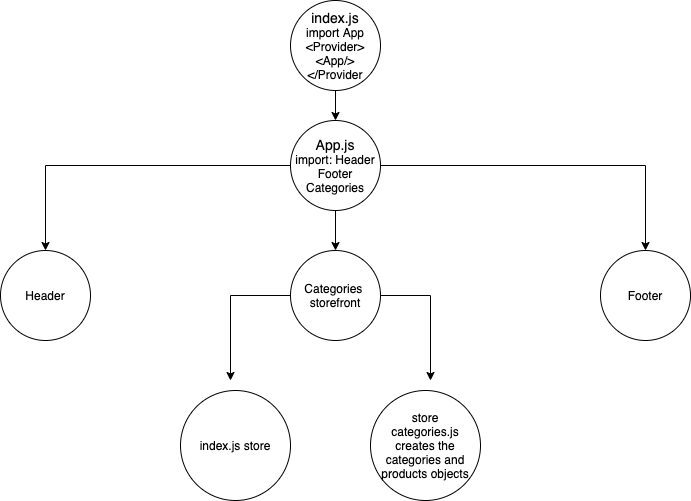

The diagram above was exported from draw.io. Its source (the exported page's mxGraphModel, read from the mxfile embedded in the PNG):
<mxGraphModel dx="1056" dy="518" grid="1" gridSize="10" guides="1" tooltips="1" connect="1" arrows="1" fold="1" page="1" pageScale="1" pageWidth="850" pageHeight="1100" math="0" shadow="0">
  <root>
    <mxCell id="0" />
    <mxCell id="1" parent="0" />
    <mxCell id="aDu_6RaS1xhpqnDTSCua-6" value="" style="edgeStyle=orthogonalEdgeStyle;rounded=0;orthogonalLoop=1;jettySize=auto;html=1;" edge="1" parent="1" source="aDu_6RaS1xhpqnDTSCua-1" target="aDu_6RaS1xhpqnDTSCua-2">
      <mxGeometry relative="1" as="geometry" />
    </mxCell>
    <mxCell id="aDu_6RaS1xhpqnDTSCua-1" value="&lt;font style=&quot;font-size: 14px&quot;&gt;index.js&lt;/font&gt;&lt;br&gt;import App&lt;br&gt;&amp;lt;Provider&amp;gt;&lt;br&gt;&amp;lt;App/&amp;gt;&lt;br&gt;&amp;lt;/Provider" style="ellipse;whiteSpace=wrap;html=1;aspect=fixed;" vertex="1" parent="1">
      <mxGeometry x="380" y="10" width="90" height="90" as="geometry" />
    </mxCell>
    <mxCell id="aDu_6RaS1xhpqnDTSCua-9" value="" style="edgeStyle=orthogonalEdgeStyle;rounded=0;orthogonalLoop=1;jettySize=auto;html=1;" edge="1" parent="1" source="aDu_6RaS1xhpqnDTSCua-2" target="aDu_6RaS1xhpqnDTSCua-3">
      <mxGeometry relative="1" as="geometry">
        <mxPoint x="300" y="175" as="targetPoint" />
      </mxGeometry>
    </mxCell>
    <mxCell id="aDu_6RaS1xhpqnDTSCua-11" value="" style="edgeStyle=orthogonalEdgeStyle;rounded=0;orthogonalLoop=1;jettySize=auto;html=1;entryX=0.5;entryY=0;entryDx=0;entryDy=0;" edge="1" parent="1" source="aDu_6RaS1xhpqnDTSCua-2" target="aDu_6RaS1xhpqnDTSCua-4">
      <mxGeometry relative="1" as="geometry">
        <mxPoint x="550" y="175" as="targetPoint" />
      </mxGeometry>
    </mxCell>
    <mxCell id="aDu_6RaS1xhpqnDTSCua-12" value="" style="edgeStyle=orthogonalEdgeStyle;rounded=0;orthogonalLoop=1;jettySize=auto;html=1;" edge="1" parent="1" source="aDu_6RaS1xhpqnDTSCua-2" target="aDu_6RaS1xhpqnDTSCua-5">
      <mxGeometry relative="1" as="geometry" />
    </mxCell>
    <mxCell id="aDu_6RaS1xhpqnDTSCua-2" value="&lt;font&gt;&lt;font style=&quot;font-size: 14px&quot;&gt;App.js&lt;br&gt;&lt;/font&gt;import: Header&lt;br&gt;Footer&lt;br&gt;Categories&lt;br&gt;&lt;/font&gt;" style="ellipse;whiteSpace=wrap;html=1;aspect=fixed;" vertex="1" parent="1">
      <mxGeometry x="380" y="130" width="90" height="90" as="geometry" />
    </mxCell>
    <mxCell id="aDu_6RaS1xhpqnDTSCua-3" value="Header" style="ellipse;whiteSpace=wrap;html=1;aspect=fixed;" vertex="1" parent="1">
      <mxGeometry x="90" y="260" width="90" height="90" as="geometry" />
    </mxCell>
    <mxCell id="aDu_6RaS1xhpqnDTSCua-4" value="Footer" style="ellipse;whiteSpace=wrap;html=1;aspect=fixed;" vertex="1" parent="1">
      <mxGeometry x="690" y="260" width="90" height="90" as="geometry" />
    </mxCell>
    <mxCell id="aDu_6RaS1xhpqnDTSCua-16" value="" style="edgeStyle=orthogonalEdgeStyle;rounded=0;orthogonalLoop=1;jettySize=auto;html=1;" edge="1" parent="1" source="aDu_6RaS1xhpqnDTSCua-5">
      <mxGeometry relative="1" as="geometry">
        <mxPoint x="520" y="390" as="targetPoint" />
      </mxGeometry>
    </mxCell>
    <mxCell id="aDu_6RaS1xhpqnDTSCua-18" value="" style="edgeStyle=orthogonalEdgeStyle;rounded=0;orthogonalLoop=1;jettySize=auto;html=1;" edge="1" parent="1" source="aDu_6RaS1xhpqnDTSCua-5">
      <mxGeometry relative="1" as="geometry">
        <mxPoint x="320" y="390" as="targetPoint" />
      </mxGeometry>
    </mxCell>
    <mxCell id="aDu_6RaS1xhpqnDTSCua-5" value="Categories&amp;nbsp;&lt;br&gt;storefront" style="ellipse;whiteSpace=wrap;html=1;aspect=fixed;" vertex="1" parent="1">
      <mxGeometry x="380" y="260" width="90" height="90" as="geometry" />
    </mxCell>
    <mxCell id="aDu_6RaS1xhpqnDTSCua-13" value="index.js store" style="ellipse;whiteSpace=wrap;html=1;aspect=fixed;" vertex="1" parent="1">
      <mxGeometry x="270" y="400" width="110" height="110" as="geometry" />
    </mxCell>
    <mxCell id="aDu_6RaS1xhpqnDTSCua-14" value="store&lt;br&gt;categories.js&lt;br&gt;creates the categories and products objects" style="ellipse;whiteSpace=wrap;html=1;aspect=fixed;" vertex="1" parent="1">
      <mxGeometry x="460" y="400" width="110" height="110" as="geometry" />
    </mxCell>
  </root>
</mxGraphModel>